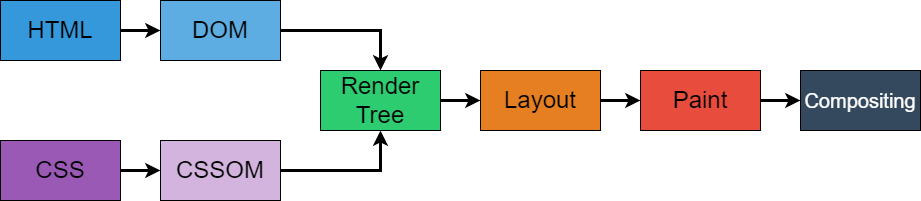

The diagram above was exported from draw.io. Its source (the exported page's mxGraphModel, read from the mxfile embedded in the PNG):
<mxGraphModel dx="1050" dy="717" grid="1" gridSize="10" guides="1" tooltips="1" connect="1" arrows="1" fold="1" page="1" pageScale="1" pageWidth="827" pageHeight="1169" math="0" shadow="0">
  <root>
    <mxCell id="0" />
    <mxCell id="1" parent="0" />
    <mxCell id="2" style="edgeStyle=orthogonalEdgeStyle;rounded=0;orthogonalLoop=1;jettySize=auto;html=1;exitX=1;exitY=0.5;exitDx=0;exitDy=0;entryX=0;entryY=0.5;entryDx=0;entryDy=0;strokeWidth=3;" edge="1" source="3" target="11" parent="1">
      <mxGeometry relative="1" as="geometry" />
    </mxCell>
    <mxCell id="3" value="&lt;font style=&quot;font-size: 24px;&quot;&gt;Render&lt;/font&gt;&lt;div&gt;&lt;font style=&quot;font-size: 24px;&quot;&gt;Tree&lt;/font&gt;&lt;/div&gt;" style="rounded=0;whiteSpace=wrap;html=1;fillColor=#2ECC71;" vertex="1" parent="1">
      <mxGeometry x="360" y="250" width="120" height="60" as="geometry" />
    </mxCell>
    <mxCell id="4" style="edgeStyle=orthogonalEdgeStyle;rounded=0;orthogonalLoop=1;jettySize=auto;html=1;exitX=1;exitY=0.5;exitDx=0;exitDy=0;entryX=0.5;entryY=1;entryDx=0;entryDy=0;strokeWidth=3;" edge="1" source="5" target="3" parent="1">
      <mxGeometry relative="1" as="geometry" />
    </mxCell>
    <mxCell id="5" value="&lt;font style=&quot;font-size: 24px;&quot;&gt;CSSOM&lt;/font&gt;" style="rounded=0;whiteSpace=wrap;html=1;fillColor=#D2B4DE;" vertex="1" parent="1">
      <mxGeometry x="200" y="320" width="120" height="60" as="geometry" />
    </mxCell>
    <mxCell id="6" style="edgeStyle=orthogonalEdgeStyle;rounded=0;orthogonalLoop=1;jettySize=auto;html=1;exitX=1;exitY=0.5;exitDx=0;exitDy=0;entryX=0;entryY=0.5;entryDx=0;entryDy=0;strokeWidth=3;" edge="1" source="7" target="5" parent="1">
      <mxGeometry relative="1" as="geometry" />
    </mxCell>
    <mxCell id="7" value="&lt;font style=&quot;font-size: 24px;&quot;&gt;CSS&lt;/font&gt;" style="rounded=0;whiteSpace=wrap;html=1;fillColor=#9B59B6;" vertex="1" parent="1">
      <mxGeometry x="40" y="320" width="120" height="60" as="geometry" />
    </mxCell>
    <mxCell id="8" style="edgeStyle=orthogonalEdgeStyle;rounded=0;orthogonalLoop=1;jettySize=auto;html=1;exitX=1;exitY=0.5;exitDx=0;exitDy=0;entryX=0;entryY=0.5;entryDx=0;entryDy=0;strokeWidth=3;" edge="1" source="9" target="13" parent="1">
      <mxGeometry relative="1" as="geometry" />
    </mxCell>
    <mxCell id="9" value="&lt;font style=&quot;font-size: 24px;&quot;&gt;HTML&lt;/font&gt;" style="rounded=0;whiteSpace=wrap;html=1;fillColor=light-dark(#3498DB,#000000);" vertex="1" parent="1">
      <mxGeometry x="40" y="180" width="120" height="60" as="geometry" />
    </mxCell>
    <mxCell id="10" style="edgeStyle=orthogonalEdgeStyle;rounded=0;orthogonalLoop=1;jettySize=auto;html=1;exitX=1;exitY=0.5;exitDx=0;exitDy=0;entryX=0;entryY=0.5;entryDx=0;entryDy=0;strokeWidth=3;" edge="1" source="11" target="15" parent="1">
      <mxGeometry relative="1" as="geometry" />
    </mxCell>
    <mxCell id="11" value="&lt;font style=&quot;font-size: 24px;&quot;&gt;Layout&lt;/font&gt;" style="rounded=0;whiteSpace=wrap;html=1;fillColor=#E67E22;" vertex="1" parent="1">
      <mxGeometry x="520" y="250" width="120" height="60" as="geometry" />
    </mxCell>
    <mxCell id="12" style="edgeStyle=orthogonalEdgeStyle;rounded=0;orthogonalLoop=1;jettySize=auto;html=1;exitX=1;exitY=0.5;exitDx=0;exitDy=0;entryX=0.5;entryY=0;entryDx=0;entryDy=0;strokeWidth=3;" edge="1" source="13" target="3" parent="1">
      <mxGeometry relative="1" as="geometry" />
    </mxCell>
    <mxCell id="13" value="&lt;font style=&quot;font-size: 24px;&quot;&gt;DOM&lt;/font&gt;" style="rounded=0;whiteSpace=wrap;html=1;fillColor=#5DADE2;" vertex="1" parent="1">
      <mxGeometry x="200" y="180" width="120" height="60" as="geometry" />
    </mxCell>
    <mxCell id="14" style="edgeStyle=orthogonalEdgeStyle;rounded=0;orthogonalLoop=1;jettySize=auto;html=1;exitX=1;exitY=0.5;exitDx=0;exitDy=0;entryX=0;entryY=0.5;entryDx=0;entryDy=0;strokeWidth=3;" edge="1" source="15" target="16" parent="1">
      <mxGeometry relative="1" as="geometry" />
    </mxCell>
    <mxCell id="15" value="&lt;font style=&quot;font-size: 24px;&quot;&gt;Paint&lt;/font&gt;" style="rounded=0;whiteSpace=wrap;html=1;fillColor=#E74C3C;" vertex="1" parent="1">
      <mxGeometry x="680" y="250" width="120" height="60" as="geometry" />
    </mxCell>
    <mxCell id="16" value="&lt;font style=&quot;font-size: 20px; color: light-dark(rgb(255, 255, 255), rgb(0, 0, 0));&quot;&gt;Compositing&lt;/font&gt;" style="rounded=0;whiteSpace=wrap;html=1;fillColor=#34495E;" vertex="1" parent="1">
      <mxGeometry x="840" y="250" width="120" height="60" as="geometry" />
    </mxCell>
  </root>
</mxGraphModel>